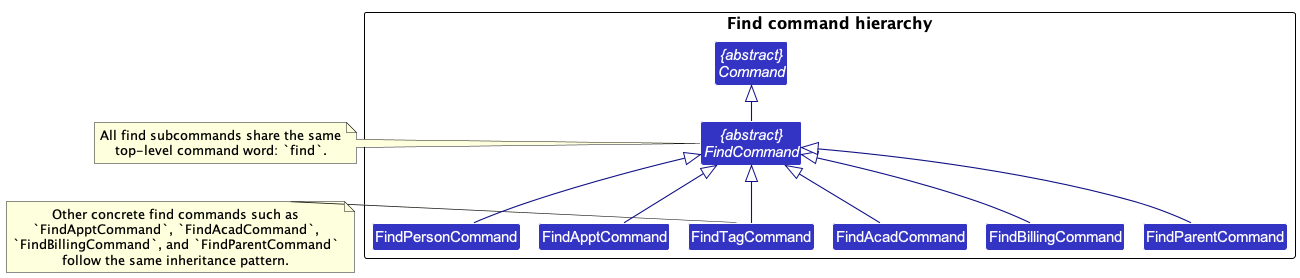

The diagram above was rendered by PlantUML. Its source (embedded in the PNG):
@startuml
!include style.puml
!pragma layout smetana
skinparam arrowThickness 1.1
skinparam arrowColor LOGIC_COLOR_T4
skinparam classBackgroundColor LOGIC_COLOR
top to bottom direction

package "Find command hierarchy" {
abstract class "{abstract}\nCommand" as Command
abstract class "{abstract}\nFindCommand" as FindCommand

class FindPersonCommand
class FindApptCommand
class FindTagCommand
class FindAcadCommand
class FindBillingCommand
class FindParentCommand
}

FindCommand -up-|> Command

FindPersonCommand -up-|> FindCommand
FindApptCommand -up-|> FindCommand
FindTagCommand -up-|> FindCommand
FindAcadCommand -up-|> FindCommand
FindBillingCommand -up-|> FindCommand
FindParentCommand -up-|> FindCommand

note right of FindCommand
All find subcommands share the same
top-level command word: `find`.
end note

note right of FindTagCommand
Other concrete find commands such as
`FindApptCommand`, `FindAcadCommand`,
`FindBillingCommand`, and `FindParentCommand`
follow the same inheritance pattern.
end note

@enduml